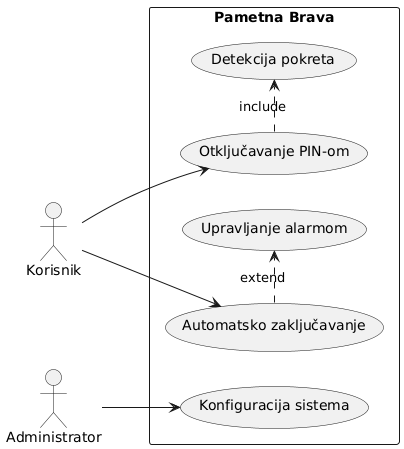

The diagram above was rendered by PlantUML. Its source (embedded in the PNG):
@startuml
left to right direction
actor Korisnik
actor Administrator

rectangle "Pametna Brava" {
  (Otključavanje PIN-om) as UC1
  (Automatsko zaključavanje) as UC2
  (Konfiguracija sistema) as UC4
  (Detekcija pokreta) as UC5
  (Upravljanje alarmom) as UC6
}

Korisnik --> UC1
Korisnik --> UC2
Administrator --> UC4
UC1 .> UC5 : include
UC2 .> UC6 : extend
@enduml